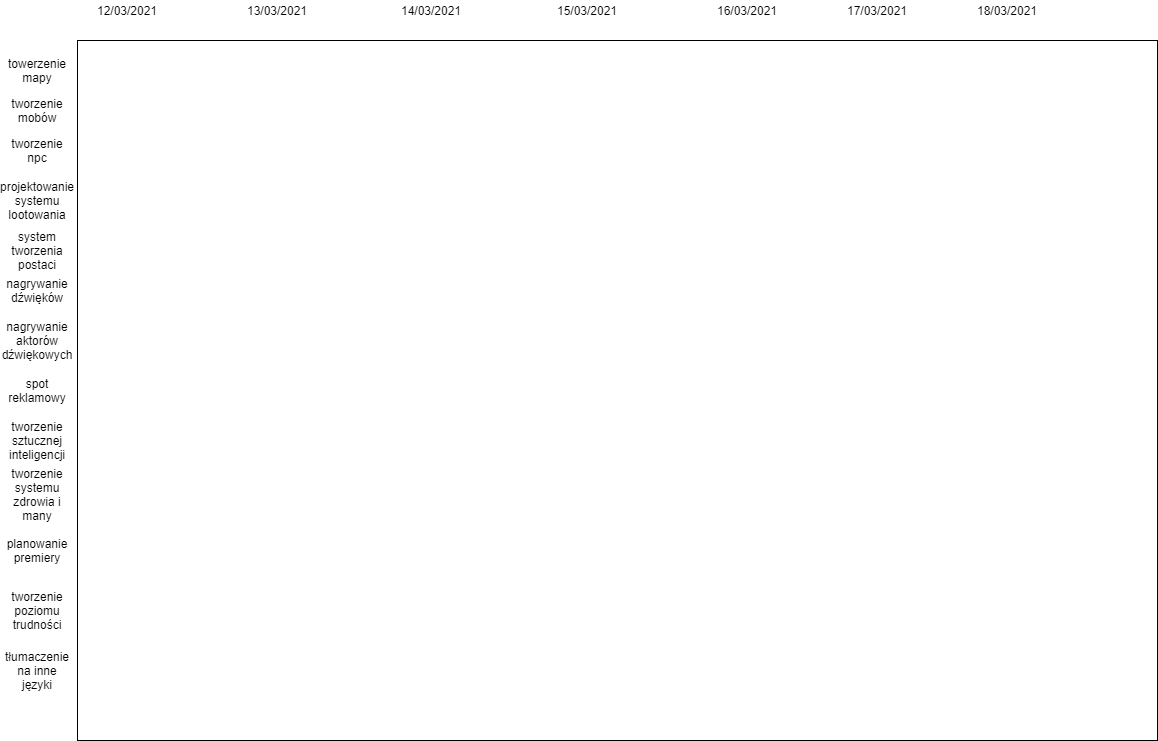

The diagram above was exported from draw.io. Its source (the exported page's mxGraphModel, read from the mxfile embedded in the PNG):
<mxGraphModel dx="1731" dy="852" grid="1" gridSize="10" guides="1" tooltips="1" connect="1" arrows="1" fold="1" page="1" pageScale="1" pageWidth="827" pageHeight="1169" math="0" shadow="0">
  <root>
    <mxCell id="0" />
    <mxCell id="1" parent="0" />
    <mxCell id="mvgkZf3pBPfkczEJHxJD-1" value="" style="rounded=0;whiteSpace=wrap;html=1;" vertex="1" parent="1">
      <mxGeometry x="60" y="140" width="1080" height="700" as="geometry" />
    </mxCell>
    <mxCell id="mvgkZf3pBPfkczEJHxJD-2" value="12/03/2021" style="text;html=1;strokeColor=none;fillColor=none;align=center;verticalAlign=middle;whiteSpace=wrap;rounded=0;" vertex="1" parent="1">
      <mxGeometry x="90" y="100" width="40" height="20" as="geometry" />
    </mxCell>
    <mxCell id="mvgkZf3pBPfkczEJHxJD-3" value="13/03/2021" style="text;html=1;strokeColor=none;fillColor=none;align=center;verticalAlign=middle;whiteSpace=wrap;rounded=0;" vertex="1" parent="1">
      <mxGeometry x="240" y="100" width="40" height="20" as="geometry" />
    </mxCell>
    <mxCell id="mvgkZf3pBPfkczEJHxJD-5" value="14/03/2021" style="text;html=1;strokeColor=none;fillColor=none;align=center;verticalAlign=middle;whiteSpace=wrap;rounded=0;" vertex="1" parent="1">
      <mxGeometry x="393.5" y="100" width="40" height="20" as="geometry" />
    </mxCell>
    <mxCell id="mvgkZf3pBPfkczEJHxJD-6" value="15/03/2021" style="text;html=1;strokeColor=none;fillColor=none;align=center;verticalAlign=middle;whiteSpace=wrap;rounded=0;" vertex="1" parent="1">
      <mxGeometry x="550" y="100" width="40" height="20" as="geometry" />
    </mxCell>
    <mxCell id="mvgkZf3pBPfkczEJHxJD-7" value="16/03/2021" style="text;html=1;strokeColor=none;fillColor=none;align=center;verticalAlign=middle;whiteSpace=wrap;rounded=0;" vertex="1" parent="1">
      <mxGeometry x="710" y="100" width="40" height="20" as="geometry" />
    </mxCell>
    <mxCell id="mvgkZf3pBPfkczEJHxJD-10" value="towerzenie mapy" style="text;html=1;strokeColor=none;fillColor=none;align=center;verticalAlign=middle;whiteSpace=wrap;rounded=0;" vertex="1" parent="1">
      <mxGeometry y="160" width="40" height="20" as="geometry" />
    </mxCell>
    <mxCell id="mvgkZf3pBPfkczEJHxJD-11" value="tworzenie mobów" style="text;html=1;strokeColor=none;fillColor=none;align=center;verticalAlign=middle;whiteSpace=wrap;rounded=0;" vertex="1" parent="1">
      <mxGeometry y="200" width="40" height="20" as="geometry" />
    </mxCell>
    <mxCell id="mvgkZf3pBPfkczEJHxJD-12" value="tworzenie npc" style="text;html=1;strokeColor=none;fillColor=none;align=center;verticalAlign=middle;whiteSpace=wrap;rounded=0;" vertex="1" parent="1">
      <mxGeometry y="240" width="40" height="20" as="geometry" />
    </mxCell>
    <mxCell id="mvgkZf3pBPfkczEJHxJD-13" value="projektowanie systemu lootowania" style="text;html=1;strokeColor=none;fillColor=none;align=center;verticalAlign=middle;whiteSpace=wrap;rounded=0;" vertex="1" parent="1">
      <mxGeometry y="290" width="40" height="20" as="geometry" />
    </mxCell>
    <mxCell id="mvgkZf3pBPfkczEJHxJD-14" value="system tworzenia postaci" style="text;html=1;strokeColor=none;fillColor=none;align=center;verticalAlign=middle;whiteSpace=wrap;rounded=0;" vertex="1" parent="1">
      <mxGeometry y="340" width="40" height="20" as="geometry" />
    </mxCell>
    <mxCell id="mvgkZf3pBPfkczEJHxJD-15" value="nagrywanie dźwięków" style="text;html=1;strokeColor=none;fillColor=none;align=center;verticalAlign=middle;whiteSpace=wrap;rounded=0;" vertex="1" parent="1">
      <mxGeometry y="380" width="40" height="20" as="geometry" />
    </mxCell>
    <mxCell id="mvgkZf3pBPfkczEJHxJD-16" value="nagrywanie aktorów dźwiękowych" style="text;html=1;strokeColor=none;fillColor=none;align=center;verticalAlign=middle;whiteSpace=wrap;rounded=0;" vertex="1" parent="1">
      <mxGeometry y="430" width="40" height="20" as="geometry" />
    </mxCell>
    <mxCell id="mvgkZf3pBPfkczEJHxJD-18" value="spot reklamowy" style="text;html=1;strokeColor=none;fillColor=none;align=center;verticalAlign=middle;whiteSpace=wrap;rounded=0;" vertex="1" parent="1">
      <mxGeometry y="480" width="40" height="20" as="geometry" />
    </mxCell>
    <mxCell id="mvgkZf3pBPfkczEJHxJD-19" value="tworzenie sztucznej inteligencji" style="text;html=1;strokeColor=none;fillColor=none;align=center;verticalAlign=middle;whiteSpace=wrap;rounded=0;" vertex="1" parent="1">
      <mxGeometry y="530" width="40" height="20" as="geometry" />
    </mxCell>
    <mxCell id="mvgkZf3pBPfkczEJHxJD-20" value="tworzenie systemu zdrowia i many" style="text;html=1;strokeColor=none;fillColor=none;align=center;verticalAlign=middle;whiteSpace=wrap;rounded=0;" vertex="1" parent="1">
      <mxGeometry y="584.5" width="40" height="20" as="geometry" />
    </mxCell>
    <mxCell id="mvgkZf3pBPfkczEJHxJD-21" value="planowanie premiery" style="text;html=1;strokeColor=none;fillColor=none;align=center;verticalAlign=middle;whiteSpace=wrap;rounded=0;" vertex="1" parent="1">
      <mxGeometry y="640" width="40" height="20" as="geometry" />
    </mxCell>
    <mxCell id="mvgkZf3pBPfkczEJHxJD-22" value="tworzenie poziomu trudności" style="text;html=1;strokeColor=none;fillColor=none;align=center;verticalAlign=middle;whiteSpace=wrap;rounded=0;" vertex="1" parent="1">
      <mxGeometry y="700" width="40" height="20" as="geometry" />
    </mxCell>
    <mxCell id="mvgkZf3pBPfkczEJHxJD-23" value="tłumaczenie na inne języki" style="text;html=1;strokeColor=none;fillColor=none;align=center;verticalAlign=middle;whiteSpace=wrap;rounded=0;" vertex="1" parent="1">
      <mxGeometry y="760" width="40" height="20" as="geometry" />
    </mxCell>
    <mxCell id="mvgkZf3pBPfkczEJHxJD-24" value="17/03/2021" style="text;html=1;strokeColor=none;fillColor=none;align=center;verticalAlign=middle;whiteSpace=wrap;rounded=0;" vertex="1" parent="1">
      <mxGeometry x="840" y="100" width="40" height="20" as="geometry" />
    </mxCell>
    <mxCell id="mvgkZf3pBPfkczEJHxJD-25" value="18/03/2021" style="text;html=1;strokeColor=none;fillColor=none;align=center;verticalAlign=middle;whiteSpace=wrap;rounded=0;" vertex="1" parent="1">
      <mxGeometry x="970" y="100" width="40" height="20" as="geometry" />
    </mxCell>
  </root>
</mxGraphModel>